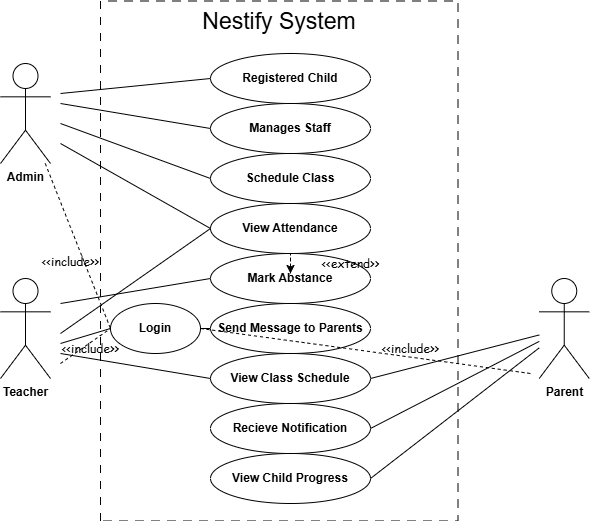

The diagram above was exported from draw.io. Its source (the exported page's mxGraphModel, read from the mxfile embedded in the PNG):
<mxGraphModel dx="874" dy="431" grid="1" gridSize="10" guides="1" tooltips="1" connect="1" arrows="1" fold="1" page="1" pageScale="1" pageWidth="850" pageHeight="1100" math="0" shadow="0">
  <root>
    <mxCell id="0" />
    <mxCell id="1" parent="0" />
    <mxCell id="zN3CaASvhYBK0nwoac8H-1" value="Nestify System&lt;div&gt;&lt;br&gt;&lt;/div&gt;" style="rounded=0;whiteSpace=wrap;html=1;rotation=90;strokeColor=default;dashed=1;direction=west;horizontal=0;verticalAlign=top;fontSize=23;dashPattern=8 8;" parent="1" vertex="1">
      <mxGeometry x="138.75" y="118.75" width="520" height="357.5" as="geometry" />
    </mxCell>
    <mxCell id="zN3CaASvhYBK0nwoac8H-2" value="&lt;b&gt;Admin&lt;/b&gt;" style="shape=umlActor;verticalLabelPosition=bottom;verticalAlign=top;html=1;outlineConnect=0;" parent="1" vertex="1">
      <mxGeometry x="120" y="100" width="50" height="100" as="geometry" />
    </mxCell>
    <mxCell id="zN3CaASvhYBK0nwoac8H-3" value="&lt;b&gt;Teacher&lt;/b&gt;" style="shape=umlActor;verticalLabelPosition=bottom;verticalAlign=top;html=1;outlineConnect=0;" parent="1" vertex="1">
      <mxGeometry x="120" y="315" width="50" height="100" as="geometry" />
    </mxCell>
    <mxCell id="zN3CaASvhYBK0nwoac8H-6" value="&lt;b&gt;Parent&lt;/b&gt;" style="shape=umlActor;verticalLabelPosition=bottom;verticalAlign=top;html=1;outlineConnect=0;" parent="1" vertex="1">
      <mxGeometry x="658.75" y="315" width="50" height="100" as="geometry" />
    </mxCell>
    <mxCell id="zN3CaASvhYBK0nwoac8H-7" value="&lt;b&gt;Registered Child&lt;/b&gt;" style="ellipse;whiteSpace=wrap;html=1;" parent="1" vertex="1">
      <mxGeometry x="330" y="90" width="160" height="50" as="geometry" />
    </mxCell>
    <mxCell id="zN3CaASvhYBK0nwoac8H-8" value="&lt;b&gt;Manages Staff&lt;/b&gt;" style="ellipse;whiteSpace=wrap;html=1;" parent="1" vertex="1">
      <mxGeometry x="330" y="140" width="160" height="50" as="geometry" />
    </mxCell>
    <mxCell id="zN3CaASvhYBK0nwoac8H-9" value="&lt;b&gt;Schedule Class&lt;/b&gt;" style="ellipse;whiteSpace=wrap;html=1;" parent="1" vertex="1">
      <mxGeometry x="330" y="190" width="160" height="50" as="geometry" />
    </mxCell>
    <mxCell id="zN3CaASvhYBK0nwoac8H-10" value="&lt;b&gt;View Attendance&lt;/b&gt;" style="ellipse;whiteSpace=wrap;html=1;" parent="1" vertex="1">
      <mxGeometry x="330" y="240" width="160" height="50" as="geometry" />
    </mxCell>
    <mxCell id="zN3CaASvhYBK0nwoac8H-11" value="&lt;b&gt;Mark Abstance&lt;/b&gt;" style="ellipse;whiteSpace=wrap;html=1;" parent="1" vertex="1">
      <mxGeometry x="330" y="290" width="160" height="50" as="geometry" />
    </mxCell>
    <mxCell id="zN3CaASvhYBK0nwoac8H-12" value="&lt;b&gt;Send Message to Parents&lt;/b&gt;" style="ellipse;whiteSpace=wrap;html=1;" parent="1" vertex="1">
      <mxGeometry x="330" y="340" width="160" height="50" as="geometry" />
    </mxCell>
    <mxCell id="zN3CaASvhYBK0nwoac8H-13" value="&lt;b&gt;View Class Schedule&lt;/b&gt;" style="ellipse;whiteSpace=wrap;html=1;" parent="1" vertex="1">
      <mxGeometry x="330" y="390" width="160" height="50" as="geometry" />
    </mxCell>
    <mxCell id="zN3CaASvhYBK0nwoac8H-14" value="&lt;b&gt;Recieve Notification&lt;/b&gt;" style="ellipse;whiteSpace=wrap;html=1;" parent="1" vertex="1">
      <mxGeometry x="330" y="440" width="160" height="50" as="geometry" />
    </mxCell>
    <mxCell id="zN3CaASvhYBK0nwoac8H-15" value="&lt;b&gt;View Child Progress&lt;/b&gt;" style="ellipse;whiteSpace=wrap;html=1;" parent="1" vertex="1">
      <mxGeometry x="330" y="490" width="160" height="50" as="geometry" />
    </mxCell>
    <mxCell id="zN3CaASvhYBK0nwoac8H-16" value="&lt;b&gt;Login&lt;/b&gt;" style="ellipse;whiteSpace=wrap;html=1;" parent="1" vertex="1">
      <mxGeometry x="230" y="340" width="90" height="50" as="geometry" />
    </mxCell>
    <mxCell id="zN3CaASvhYBK0nwoac8H-20" value="" style="endArrow=none;html=1;rounded=0;entryX=0;entryY=0.5;entryDx=0;entryDy=0;" parent="1" target="zN3CaASvhYBK0nwoac8H-7" edge="1">
      <mxGeometry width="50" height="50" relative="1" as="geometry">
        <mxPoint x="180" y="130" as="sourcePoint" />
        <mxPoint x="450" y="230" as="targetPoint" />
      </mxGeometry>
    </mxCell>
    <mxCell id="zN3CaASvhYBK0nwoac8H-21" value="" style="endArrow=none;html=1;rounded=0;entryX=0;entryY=0.5;entryDx=0;entryDy=0;" parent="1" target="zN3CaASvhYBK0nwoac8H-8" edge="1">
      <mxGeometry width="50" height="50" relative="1" as="geometry">
        <mxPoint x="180" y="140" as="sourcePoint" />
        <mxPoint x="450" y="230" as="targetPoint" />
      </mxGeometry>
    </mxCell>
    <mxCell id="zN3CaASvhYBK0nwoac8H-22" value="" style="endArrow=none;html=1;rounded=0;entryX=0;entryY=0.5;entryDx=0;entryDy=0;" parent="1" target="zN3CaASvhYBK0nwoac8H-9" edge="1">
      <mxGeometry width="50" height="50" relative="1" as="geometry">
        <mxPoint x="180" y="160" as="sourcePoint" />
        <mxPoint x="450" y="230" as="targetPoint" />
      </mxGeometry>
    </mxCell>
    <mxCell id="zN3CaASvhYBK0nwoac8H-23" value="" style="endArrow=none;html=1;rounded=0;entryX=0;entryY=0.5;entryDx=0;entryDy=0;" parent="1" target="zN3CaASvhYBK0nwoac8H-10" edge="1">
      <mxGeometry width="50" height="50" relative="1" as="geometry">
        <mxPoint x="180" y="180" as="sourcePoint" />
        <mxPoint x="450" y="230" as="targetPoint" />
      </mxGeometry>
    </mxCell>
    <mxCell id="zN3CaASvhYBK0nwoac8H-24" value="" style="endArrow=none;html=1;rounded=0;entryX=0;entryY=0.5;entryDx=0;entryDy=0;" parent="1" target="zN3CaASvhYBK0nwoac8H-11" edge="1">
      <mxGeometry width="50" height="50" relative="1" as="geometry">
        <mxPoint x="180" y="340" as="sourcePoint" />
        <mxPoint x="450" y="230" as="targetPoint" />
      </mxGeometry>
    </mxCell>
    <mxCell id="zN3CaASvhYBK0nwoac8H-25" value="" style="endArrow=none;html=1;rounded=0;entryX=0;entryY=0.5;entryDx=0;entryDy=0;" parent="1" target="zN3CaASvhYBK0nwoac8H-10" edge="1">
      <mxGeometry width="50" height="50" relative="1" as="geometry">
        <mxPoint x="180" y="370" as="sourcePoint" />
        <mxPoint x="450" y="230" as="targetPoint" />
      </mxGeometry>
    </mxCell>
    <mxCell id="zN3CaASvhYBK0nwoac8H-26" value="" style="endArrow=none;html=1;rounded=0;entryX=0;entryY=0.5;entryDx=0;entryDy=0;" parent="1" target="zN3CaASvhYBK0nwoac8H-16" edge="1">
      <mxGeometry width="50" height="50" relative="1" as="geometry">
        <mxPoint x="180" y="380" as="sourcePoint" />
        <mxPoint x="450" y="230" as="targetPoint" />
      </mxGeometry>
    </mxCell>
    <mxCell id="zN3CaASvhYBK0nwoac8H-27" value="" style="endArrow=none;html=1;rounded=0;exitX=1;exitY=0.5;exitDx=0;exitDy=0;entryX=0;entryY=0.5;entryDx=0;entryDy=0;" parent="1" source="zN3CaASvhYBK0nwoac8H-16" target="zN3CaASvhYBK0nwoac8H-12" edge="1">
      <mxGeometry width="50" height="50" relative="1" as="geometry">
        <mxPoint x="400" y="280" as="sourcePoint" />
        <mxPoint x="450" y="230" as="targetPoint" />
      </mxGeometry>
    </mxCell>
    <mxCell id="zN3CaASvhYBK0nwoac8H-28" value="" style="endArrow=none;html=1;rounded=0;entryX=0;entryY=0.5;entryDx=0;entryDy=0;" parent="1" target="zN3CaASvhYBK0nwoac8H-13" edge="1">
      <mxGeometry width="50" height="50" relative="1" as="geometry">
        <mxPoint x="180" y="390" as="sourcePoint" />
        <mxPoint x="450" y="350" as="targetPoint" />
      </mxGeometry>
    </mxCell>
    <mxCell id="zN3CaASvhYBK0nwoac8H-29" value="" style="endArrow=none;html=1;rounded=0;exitX=1;exitY=0.5;exitDx=0;exitDy=0;" parent="1" source="zN3CaASvhYBK0nwoac8H-13" target="zN3CaASvhYBK0nwoac8H-6" edge="1">
      <mxGeometry width="50" height="50" relative="1" as="geometry">
        <mxPoint x="400" y="400" as="sourcePoint" />
        <mxPoint x="450" y="350" as="targetPoint" />
      </mxGeometry>
    </mxCell>
    <mxCell id="zN3CaASvhYBK0nwoac8H-30" value="" style="endArrow=none;html=1;rounded=0;entryX=1;entryY=0.5;entryDx=0;entryDy=0;" parent="1" source="zN3CaASvhYBK0nwoac8H-6" target="zN3CaASvhYBK0nwoac8H-14" edge="1">
      <mxGeometry width="50" height="50" relative="1" as="geometry">
        <mxPoint x="660" y="370" as="sourcePoint" />
        <mxPoint x="450" y="350" as="targetPoint" />
      </mxGeometry>
    </mxCell>
    <mxCell id="zN3CaASvhYBK0nwoac8H-31" value="" style="endArrow=none;html=1;rounded=0;exitX=1;exitY=0.5;exitDx=0;exitDy=0;" parent="1" source="zN3CaASvhYBK0nwoac8H-15" target="zN3CaASvhYBK0nwoac8H-6" edge="1">
      <mxGeometry width="50" height="50" relative="1" as="geometry">
        <mxPoint x="400" y="400" as="sourcePoint" />
        <mxPoint x="450" y="350" as="targetPoint" />
      </mxGeometry>
    </mxCell>
    <mxCell id="zN3CaASvhYBK0nwoac8H-32" value="" style="endArrow=none;dashed=1;html=1;rounded=0;entryX=0;entryY=0.5;entryDx=0;entryDy=0;" parent="1" source="zN3CaASvhYBK0nwoac8H-2" target="zN3CaASvhYBK0nwoac8H-16" edge="1">
      <mxGeometry width="50" height="50" relative="1" as="geometry">
        <mxPoint x="400" y="400" as="sourcePoint" />
        <mxPoint x="450" y="350" as="targetPoint" />
      </mxGeometry>
    </mxCell>
    <mxCell id="zN3CaASvhYBK0nwoac8H-33" value="" style="endArrow=none;dashed=1;html=1;rounded=0;entryX=0;entryY=0.5;entryDx=0;entryDy=0;" parent="1" target="zN3CaASvhYBK0nwoac8H-16" edge="1">
      <mxGeometry width="50" height="50" relative="1" as="geometry">
        <mxPoint x="180" y="400" as="sourcePoint" />
        <mxPoint x="450" y="350" as="targetPoint" />
      </mxGeometry>
    </mxCell>
    <mxCell id="zN3CaASvhYBK0nwoac8H-34" value="" style="endArrow=none;dashed=1;html=1;rounded=0;exitX=1;exitY=0.5;exitDx=0;exitDy=0;" parent="1" source="zN3CaASvhYBK0nwoac8H-16" edge="1">
      <mxGeometry width="50" height="50" relative="1" as="geometry">
        <mxPoint x="400" y="400" as="sourcePoint" />
        <mxPoint x="650" y="410" as="targetPoint" />
      </mxGeometry>
    </mxCell>
    <mxCell id="zN3CaASvhYBK0nwoac8H-35" value="&lt;font face=&quot;Comic Sans MS&quot;&gt;&amp;lt;&amp;lt;include&amp;gt;&amp;gt;&lt;/font&gt;" style="text;html=1;align=center;verticalAlign=middle;resizable=0;points=[];autosize=1;strokeColor=none;fillColor=none;" parent="1" vertex="1">
      <mxGeometry x="170" y="370" width="80" height="30" as="geometry" />
    </mxCell>
    <mxCell id="zN3CaASvhYBK0nwoac8H-39" value="&lt;font face=&quot;Comic Sans MS&quot;&gt;&amp;lt;&amp;lt;include&amp;gt;&amp;gt;&lt;/font&gt;" style="text;html=1;align=center;verticalAlign=middle;resizable=0;points=[];autosize=1;strokeColor=none;fillColor=none;" parent="1" vertex="1">
      <mxGeometry x="150" y="282.5" width="80" height="30" as="geometry" />
    </mxCell>
    <mxCell id="zN3CaASvhYBK0nwoac8H-40" value="&lt;font face=&quot;Comic Sans MS&quot;&gt;&amp;lt;&amp;lt;include&amp;gt;&amp;gt;&lt;/font&gt;" style="text;html=1;align=center;verticalAlign=middle;resizable=0;points=[];autosize=1;strokeColor=none;fillColor=none;" parent="1" vertex="1">
      <mxGeometry x="490" y="370" width="80" height="30" as="geometry" />
    </mxCell>
    <mxCell id="zN3CaASvhYBK0nwoac8H-41" value="&lt;font face=&quot;Comic Sans MS&quot;&gt;&amp;lt;&amp;lt;extend&amp;gt;&amp;gt;&lt;/font&gt;" style="text;html=1;align=center;verticalAlign=middle;resizable=0;points=[];autosize=1;strokeColor=none;fillColor=none;" parent="1" vertex="1">
      <mxGeometry x="430" y="285" width="80" height="30" as="geometry" />
    </mxCell>
    <mxCell id="zN3CaASvhYBK0nwoac8H-47" value="" style="html=1;labelBackgroundColor=#ffffff;startArrow=none;startFill=0;startSize=6;endArrow=classic;endFill=1;endSize=6;jettySize=auto;orthogonalLoop=1;strokeWidth=1;dashed=1;fontSize=14;rounded=0;" parent="1" edge="1">
      <mxGeometry width="60" height="60" relative="1" as="geometry">
        <mxPoint x="410" y="310" as="sourcePoint" />
        <mxPoint x="410" y="310" as="targetPoint" />
        <Array as="points">
          <mxPoint x="410" y="290" />
        </Array>
      </mxGeometry>
    </mxCell>
  </root>
</mxGraphModel>